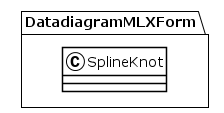

The diagram above was rendered by PlantUML. Its source (embedded in the PNG):
@startuml
!theme plain
package DatadiagramMLXForm {
class SplineKnot {
}
}
@enduml